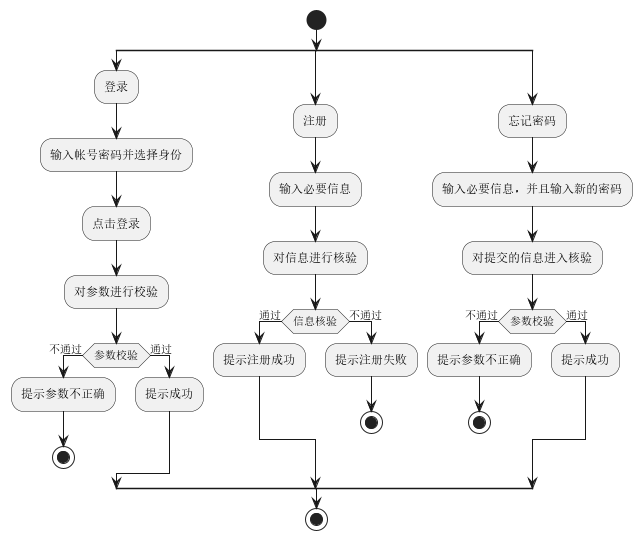

The diagram above was rendered by PlantUML. Its source (embedded in the PNG):
@startuml
'https://plantuml.com/activity-diagram-beta

start
 split
 :登录;
 :输入帐号密码并选择身份;
 :点击登录;

:对参数进行校验;
if (参数校验) then(不通过)
:提示参数不正确;
stop
else (通过)
:提示成功;
endif

 split again
 :注册;
 :输入必要信息;

 :对信息进行核验;
 if (信息核验) then (通过)
 :提示注册成功;
 else (不通过)
 :提示注册失败;
 stop
 endif

 split again
 :忘记密码;
 :输入必要信息，并且输入新的密码;

 :对提交的信息进入核验;
 if (参数校验) then(不通过)
 :提示参数不正确;
 stop
 else (通过)
 :提示成功;
  endif
 end split

stop

@enduml